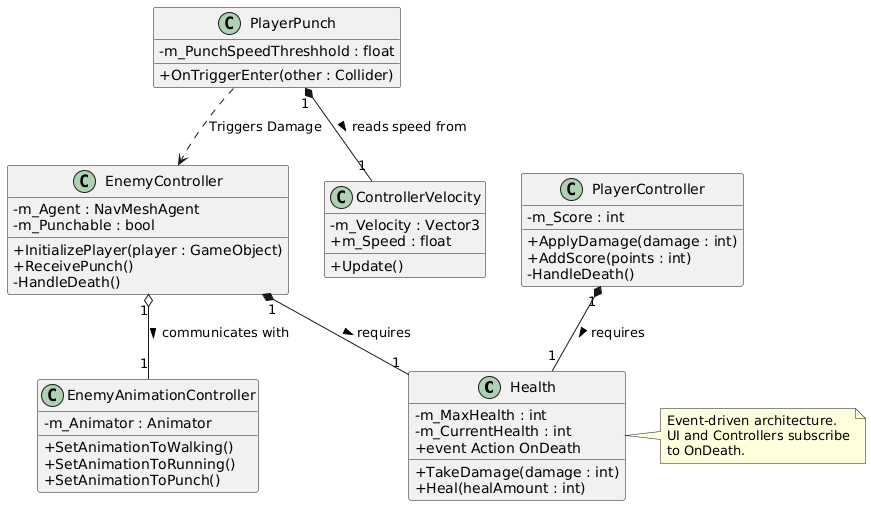

The diagram above was rendered by PlantUML. Its source (embedded in the PNG):
@startuml
skinparam backgroundColor white
skinparam classAttributeIconSize 0

class Health {
  - m_MaxHealth : int
  - m_CurrentHealth : int
  + TakeDamage(damage : int)
  + Heal(healAmount : int)
  + event Action OnDeath
}

class EnemyController {
  - m_Agent : NavMeshAgent
  - m_Punchable : bool
  + InitializePlayer(player : GameObject)
  + ReceivePunch()
  - HandleDeath()
}

class EnemyAnimationController {
  - m_Animator : Animator
  + SetAnimationToWalking()
  + SetAnimationToRunning()
  + SetAnimationToPunch()
}

class PlayerController {
  - m_Score : int
  + ApplyDamage(damage : int)
  + AddScore(points : int)
  - HandleDeath()
}

class ControllerVelocity {
  - m_Velocity : Vector3
  + m_Speed : float
  + Update()
}

class PlayerPunch {
  - m_PunchSpeedThreshhold : float
  + OnTriggerEnter(other : Collider)
}

EnemyController "1" *-- "1" Health : requires >
EnemyController "1" o-- "1" EnemyAnimationController : communicates with >
PlayerController "1" *-- "1" Health : requires >
PlayerPunch "1" *-- "1" ControllerVelocity : reads speed from >

PlayerPunch ..> EnemyController : Triggers Damage

note right of Health
  Event-driven architecture.
  UI and Controllers subscribe
  to OnDeath.
end note
@enduml